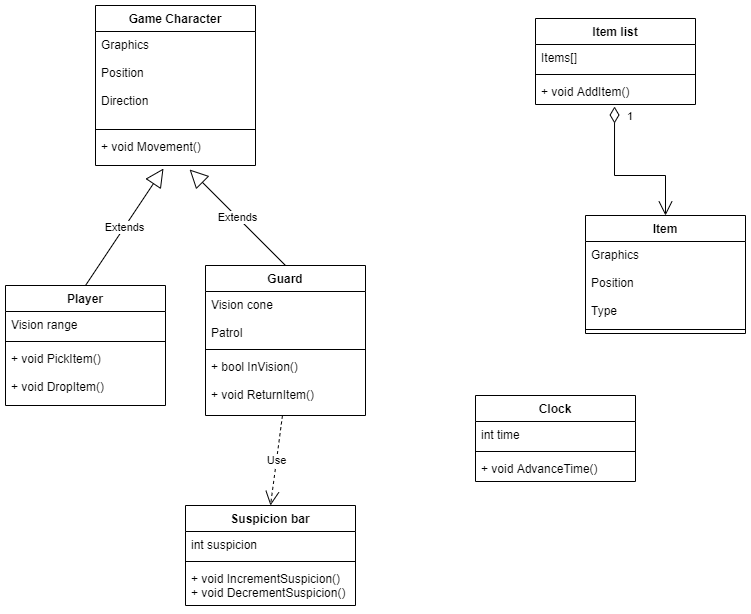

The diagram above was exported from draw.io. Its source (the exported page's mxGraphModel, read from the mxfile embedded in the PNG):
<mxGraphModel dx="1422" dy="762" grid="1" gridSize="10" guides="1" tooltips="1" connect="1" arrows="1" fold="1" page="1" pageScale="1" pageWidth="827" pageHeight="1169" math="0" shadow="0">
  <root>
    <mxCell id="0" />
    <mxCell id="1" parent="0" />
    <mxCell id="YGG_TNB3SbQ8pYopSNqa-13" value="Game Character&#10;" style="swimlane;fontStyle=1;align=center;verticalAlign=top;childLayout=stackLayout;horizontal=1;startSize=26;horizontalStack=0;resizeParent=1;resizeParentMax=0;resizeLast=0;collapsible=1;marginBottom=0;" vertex="1" parent="1">
      <mxGeometry x="130" y="50" width="160" height="160" as="geometry" />
    </mxCell>
    <mxCell id="YGG_TNB3SbQ8pYopSNqa-14" value="Graphics&#10; &#10;Position&#10;&#10;Direction&#10;" style="text;strokeColor=none;fillColor=none;align=left;verticalAlign=top;spacingLeft=4;spacingRight=4;overflow=hidden;rotatable=0;points=[[0,0.5],[1,0.5]];portConstraint=eastwest;" vertex="1" parent="YGG_TNB3SbQ8pYopSNqa-13">
      <mxGeometry y="26" width="160" height="94" as="geometry" />
    </mxCell>
    <mxCell id="YGG_TNB3SbQ8pYopSNqa-15" value="" style="line;strokeWidth=1;fillColor=none;align=left;verticalAlign=middle;spacingTop=-1;spacingLeft=3;spacingRight=3;rotatable=0;labelPosition=right;points=[];portConstraint=eastwest;" vertex="1" parent="YGG_TNB3SbQ8pYopSNqa-13">
      <mxGeometry y="120" width="160" height="8" as="geometry" />
    </mxCell>
    <mxCell id="YGG_TNB3SbQ8pYopSNqa-16" value="+ void Movement()" style="text;strokeColor=none;fillColor=none;align=left;verticalAlign=top;spacingLeft=4;spacingRight=4;overflow=hidden;rotatable=0;points=[[0,0.5],[1,0.5]];portConstraint=eastwest;" vertex="1" parent="YGG_TNB3SbQ8pYopSNqa-13">
      <mxGeometry y="128" width="160" height="32" as="geometry" />
    </mxCell>
    <mxCell id="YGG_TNB3SbQ8pYopSNqa-17" value="Player" style="swimlane;fontStyle=1;align=center;verticalAlign=top;childLayout=stackLayout;horizontal=1;startSize=26;horizontalStack=0;resizeParent=1;resizeParentMax=0;resizeLast=0;collapsible=1;marginBottom=0;" vertex="1" parent="1">
      <mxGeometry x="40" y="330" width="160" height="120" as="geometry" />
    </mxCell>
    <mxCell id="YGG_TNB3SbQ8pYopSNqa-18" value="Vision range" style="text;strokeColor=none;fillColor=none;align=left;verticalAlign=top;spacingLeft=4;spacingRight=4;overflow=hidden;rotatable=0;points=[[0,0.5],[1,0.5]];portConstraint=eastwest;" vertex="1" parent="YGG_TNB3SbQ8pYopSNqa-17">
      <mxGeometry y="26" width="160" height="26" as="geometry" />
    </mxCell>
    <mxCell id="YGG_TNB3SbQ8pYopSNqa-19" value="" style="line;strokeWidth=1;fillColor=none;align=left;verticalAlign=middle;spacingTop=-1;spacingLeft=3;spacingRight=3;rotatable=0;labelPosition=right;points=[];portConstraint=eastwest;" vertex="1" parent="YGG_TNB3SbQ8pYopSNqa-17">
      <mxGeometry y="52" width="160" height="8" as="geometry" />
    </mxCell>
    <mxCell id="YGG_TNB3SbQ8pYopSNqa-20" value="+ void PickItem()&#10;&#10;+ void DropItem()" style="text;strokeColor=none;fillColor=none;align=left;verticalAlign=top;spacingLeft=4;spacingRight=4;overflow=hidden;rotatable=0;points=[[0,0.5],[1,0.5]];portConstraint=eastwest;" vertex="1" parent="YGG_TNB3SbQ8pYopSNqa-17">
      <mxGeometry y="60" width="160" height="60" as="geometry" />
    </mxCell>
    <mxCell id="YGG_TNB3SbQ8pYopSNqa-21" value="Guard" style="swimlane;fontStyle=1;align=center;verticalAlign=top;childLayout=stackLayout;horizontal=1;startSize=26;horizontalStack=0;resizeParent=1;resizeParentMax=0;resizeLast=0;collapsible=1;marginBottom=0;" vertex="1" parent="1">
      <mxGeometry x="240" y="310" width="160" height="150" as="geometry" />
    </mxCell>
    <mxCell id="YGG_TNB3SbQ8pYopSNqa-22" value="Vision cone&#10;&#10;Patrol" style="text;strokeColor=none;fillColor=none;align=left;verticalAlign=top;spacingLeft=4;spacingRight=4;overflow=hidden;rotatable=0;points=[[0,0.5],[1,0.5]];portConstraint=eastwest;" vertex="1" parent="YGG_TNB3SbQ8pYopSNqa-21">
      <mxGeometry y="26" width="160" height="54" as="geometry" />
    </mxCell>
    <mxCell id="YGG_TNB3SbQ8pYopSNqa-23" value="" style="line;strokeWidth=1;fillColor=none;align=left;verticalAlign=middle;spacingTop=-1;spacingLeft=3;spacingRight=3;rotatable=0;labelPosition=right;points=[];portConstraint=eastwest;" vertex="1" parent="YGG_TNB3SbQ8pYopSNqa-21">
      <mxGeometry y="80" width="160" height="8" as="geometry" />
    </mxCell>
    <mxCell id="YGG_TNB3SbQ8pYopSNqa-24" value="+ bool InVision()&#10;&#10;+ void ReturnItem() " style="text;strokeColor=none;fillColor=none;align=left;verticalAlign=top;spacingLeft=4;spacingRight=4;overflow=hidden;rotatable=0;points=[[0,0.5],[1,0.5]];portConstraint=eastwest;" vertex="1" parent="YGG_TNB3SbQ8pYopSNqa-21">
      <mxGeometry y="88" width="160" height="62" as="geometry" />
    </mxCell>
    <mxCell id="YGG_TNB3SbQ8pYopSNqa-25" value="Suspicion bar" style="swimlane;fontStyle=1;align=center;verticalAlign=top;childLayout=stackLayout;horizontal=1;startSize=26;horizontalStack=0;resizeParent=1;resizeParentMax=0;resizeLast=0;collapsible=1;marginBottom=0;" vertex="1" parent="1">
      <mxGeometry x="220" y="550" width="170" height="100" as="geometry" />
    </mxCell>
    <mxCell id="YGG_TNB3SbQ8pYopSNqa-26" value="int suspicion" style="text;strokeColor=none;fillColor=none;align=left;verticalAlign=top;spacingLeft=4;spacingRight=4;overflow=hidden;rotatable=0;points=[[0,0.5],[1,0.5]];portConstraint=eastwest;" vertex="1" parent="YGG_TNB3SbQ8pYopSNqa-25">
      <mxGeometry y="26" width="170" height="26" as="geometry" />
    </mxCell>
    <mxCell id="YGG_TNB3SbQ8pYopSNqa-27" value="" style="line;strokeWidth=1;fillColor=none;align=left;verticalAlign=middle;spacingTop=-1;spacingLeft=3;spacingRight=3;rotatable=0;labelPosition=right;points=[];portConstraint=eastwest;" vertex="1" parent="YGG_TNB3SbQ8pYopSNqa-25">
      <mxGeometry y="52" width="170" height="8" as="geometry" />
    </mxCell>
    <mxCell id="YGG_TNB3SbQ8pYopSNqa-28" value="+ void IncrementSuspicion()&#10;+ void DecrementSuspicion()" style="text;strokeColor=none;fillColor=none;align=left;verticalAlign=top;spacingLeft=4;spacingRight=4;overflow=hidden;rotatable=0;points=[[0,0.5],[1,0.5]];portConstraint=eastwest;" vertex="1" parent="YGG_TNB3SbQ8pYopSNqa-25">
      <mxGeometry y="60" width="170" height="40" as="geometry" />
    </mxCell>
    <mxCell id="YGG_TNB3SbQ8pYopSNqa-33" value="Clock&#10;" style="swimlane;fontStyle=1;align=center;verticalAlign=top;childLayout=stackLayout;horizontal=1;startSize=26;horizontalStack=0;resizeParent=1;resizeParentMax=0;resizeLast=0;collapsible=1;marginBottom=0;" vertex="1" parent="1">
      <mxGeometry x="510" y="440" width="160" height="86" as="geometry" />
    </mxCell>
    <mxCell id="YGG_TNB3SbQ8pYopSNqa-34" value="int time" style="text;strokeColor=none;fillColor=none;align=left;verticalAlign=top;spacingLeft=4;spacingRight=4;overflow=hidden;rotatable=0;points=[[0,0.5],[1,0.5]];portConstraint=eastwest;" vertex="1" parent="YGG_TNB3SbQ8pYopSNqa-33">
      <mxGeometry y="26" width="160" height="26" as="geometry" />
    </mxCell>
    <mxCell id="YGG_TNB3SbQ8pYopSNqa-35" value="" style="line;strokeWidth=1;fillColor=none;align=left;verticalAlign=middle;spacingTop=-1;spacingLeft=3;spacingRight=3;rotatable=0;labelPosition=right;points=[];portConstraint=eastwest;" vertex="1" parent="YGG_TNB3SbQ8pYopSNqa-33">
      <mxGeometry y="52" width="160" height="8" as="geometry" />
    </mxCell>
    <mxCell id="YGG_TNB3SbQ8pYopSNqa-36" value="+ void AdvanceTime()" style="text;strokeColor=none;fillColor=none;align=left;verticalAlign=top;spacingLeft=4;spacingRight=4;overflow=hidden;rotatable=0;points=[[0,0.5],[1,0.5]];portConstraint=eastwest;" vertex="1" parent="YGG_TNB3SbQ8pYopSNqa-33">
      <mxGeometry y="60" width="160" height="26" as="geometry" />
    </mxCell>
    <mxCell id="YGG_TNB3SbQ8pYopSNqa-37" value="Item" style="swimlane;fontStyle=1;align=center;verticalAlign=top;childLayout=stackLayout;horizontal=1;startSize=26;horizontalStack=0;resizeParent=1;resizeParentMax=0;resizeLast=0;collapsible=1;marginBottom=0;" vertex="1" parent="1">
      <mxGeometry x="620" y="260" width="160" height="118" as="geometry" />
    </mxCell>
    <mxCell id="YGG_TNB3SbQ8pYopSNqa-38" value="Graphics&#10;&#10;Position&#10;&#10;Type" style="text;strokeColor=none;fillColor=none;align=left;verticalAlign=top;spacingLeft=4;spacingRight=4;overflow=hidden;rotatable=0;points=[[0,0.5],[1,0.5]];portConstraint=eastwest;" vertex="1" parent="YGG_TNB3SbQ8pYopSNqa-37">
      <mxGeometry y="26" width="160" height="84" as="geometry" />
    </mxCell>
    <mxCell id="YGG_TNB3SbQ8pYopSNqa-39" value="" style="line;strokeWidth=1;fillColor=none;align=left;verticalAlign=middle;spacingTop=-1;spacingLeft=3;spacingRight=3;rotatable=0;labelPosition=right;points=[];portConstraint=eastwest;" vertex="1" parent="YGG_TNB3SbQ8pYopSNqa-37">
      <mxGeometry y="110" width="160" height="8" as="geometry" />
    </mxCell>
    <mxCell id="E02a8hWNov4tOwV5ccgA-12" value="Extends" style="endArrow=block;endSize=16;endFill=0;html=1;exitX=0.5;exitY=0;exitDx=0;exitDy=0;entryX=0.425;entryY=1.094;entryDx=0;entryDy=0;entryPerimeter=0;" edge="1" parent="1" source="YGG_TNB3SbQ8pYopSNqa-17" target="YGG_TNB3SbQ8pYopSNqa-16">
      <mxGeometry width="160" relative="1" as="geometry">
        <mxPoint x="90" y="300" as="sourcePoint" />
        <mxPoint x="240" y="240" as="targetPoint" />
      </mxGeometry>
    </mxCell>
    <mxCell id="E02a8hWNov4tOwV5ccgA-14" value="Extends" style="endArrow=block;endSize=16;endFill=0;html=1;exitX=0.5;exitY=0;exitDx=0;exitDy=0;entryX=0.588;entryY=1.125;entryDx=0;entryDy=0;entryPerimeter=0;" edge="1" parent="1" source="YGG_TNB3SbQ8pYopSNqa-21" target="YGG_TNB3SbQ8pYopSNqa-16">
      <mxGeometry width="160" relative="1" as="geometry">
        <mxPoint x="210" y="290" as="sourcePoint" />
        <mxPoint x="370" y="290" as="targetPoint" />
      </mxGeometry>
    </mxCell>
    <mxCell id="E02a8hWNov4tOwV5ccgA-15" value="Use" style="endArrow=open;endSize=12;dashed=1;html=1;entryX=0.5;entryY=0;entryDx=0;entryDy=0;exitX=0.481;exitY=1;exitDx=0;exitDy=0;exitPerimeter=0;" edge="1" parent="1" source="YGG_TNB3SbQ8pYopSNqa-24" target="YGG_TNB3SbQ8pYopSNqa-25">
      <mxGeometry width="160" relative="1" as="geometry">
        <mxPoint x="360" y="440" as="sourcePoint" />
        <mxPoint x="520" y="440" as="targetPoint" />
      </mxGeometry>
    </mxCell>
    <mxCell id="YGG_TNB3SbQ8pYopSNqa-46" value="Item list" style="swimlane;fontStyle=1;align=center;verticalAlign=top;childLayout=stackLayout;horizontal=1;startSize=26;horizontalStack=0;resizeParent=1;resizeParentMax=0;resizeLast=0;collapsible=1;marginBottom=0;" vertex="1" parent="1">
      <mxGeometry x="570" y="63" width="160" height="86" as="geometry" />
    </mxCell>
    <mxCell id="YGG_TNB3SbQ8pYopSNqa-47" value="Items[]" style="text;strokeColor=none;fillColor=none;align=left;verticalAlign=top;spacingLeft=4;spacingRight=4;overflow=hidden;rotatable=0;points=[[0,0.5],[1,0.5]];portConstraint=eastwest;" vertex="1" parent="YGG_TNB3SbQ8pYopSNqa-46">
      <mxGeometry y="26" width="160" height="26" as="geometry" />
    </mxCell>
    <mxCell id="YGG_TNB3SbQ8pYopSNqa-48" value="" style="line;strokeWidth=1;fillColor=none;align=left;verticalAlign=middle;spacingTop=-1;spacingLeft=3;spacingRight=3;rotatable=0;labelPosition=right;points=[];portConstraint=eastwest;" vertex="1" parent="YGG_TNB3SbQ8pYopSNqa-46">
      <mxGeometry y="52" width="160" height="8" as="geometry" />
    </mxCell>
    <mxCell id="YGG_TNB3SbQ8pYopSNqa-49" value="+ void AddItem()" style="text;strokeColor=none;fillColor=none;align=left;verticalAlign=top;spacingLeft=4;spacingRight=4;overflow=hidden;rotatable=0;points=[[0,0.5],[1,0.5]];portConstraint=eastwest;" vertex="1" parent="YGG_TNB3SbQ8pYopSNqa-46">
      <mxGeometry y="60" width="160" height="26" as="geometry" />
    </mxCell>
    <mxCell id="YGG_TNB3SbQ8pYopSNqa-51" value="1" style="endArrow=open;html=1;endSize=12;startArrow=diamondThin;startSize=14;startFill=0;edgeStyle=orthogonalEdgeStyle;align=left;verticalAlign=bottom;rounded=0;exitX=0.494;exitY=1.077;exitDx=0;exitDy=0;exitPerimeter=0;entryX=0.5;entryY=0;entryDx=0;entryDy=0;" edge="1" parent="1" source="YGG_TNB3SbQ8pYopSNqa-49" target="YGG_TNB3SbQ8pYopSNqa-37">
      <mxGeometry x="-0.7626" y="11" relative="1" as="geometry">
        <mxPoint x="600" y="190" as="sourcePoint" />
        <mxPoint x="760" y="190" as="targetPoint" />
        <Array as="points">
          <mxPoint x="649" y="220" />
          <mxPoint x="700" y="220" />
        </Array>
        <mxPoint as="offset" />
      </mxGeometry>
    </mxCell>
  </root>
</mxGraphModel>